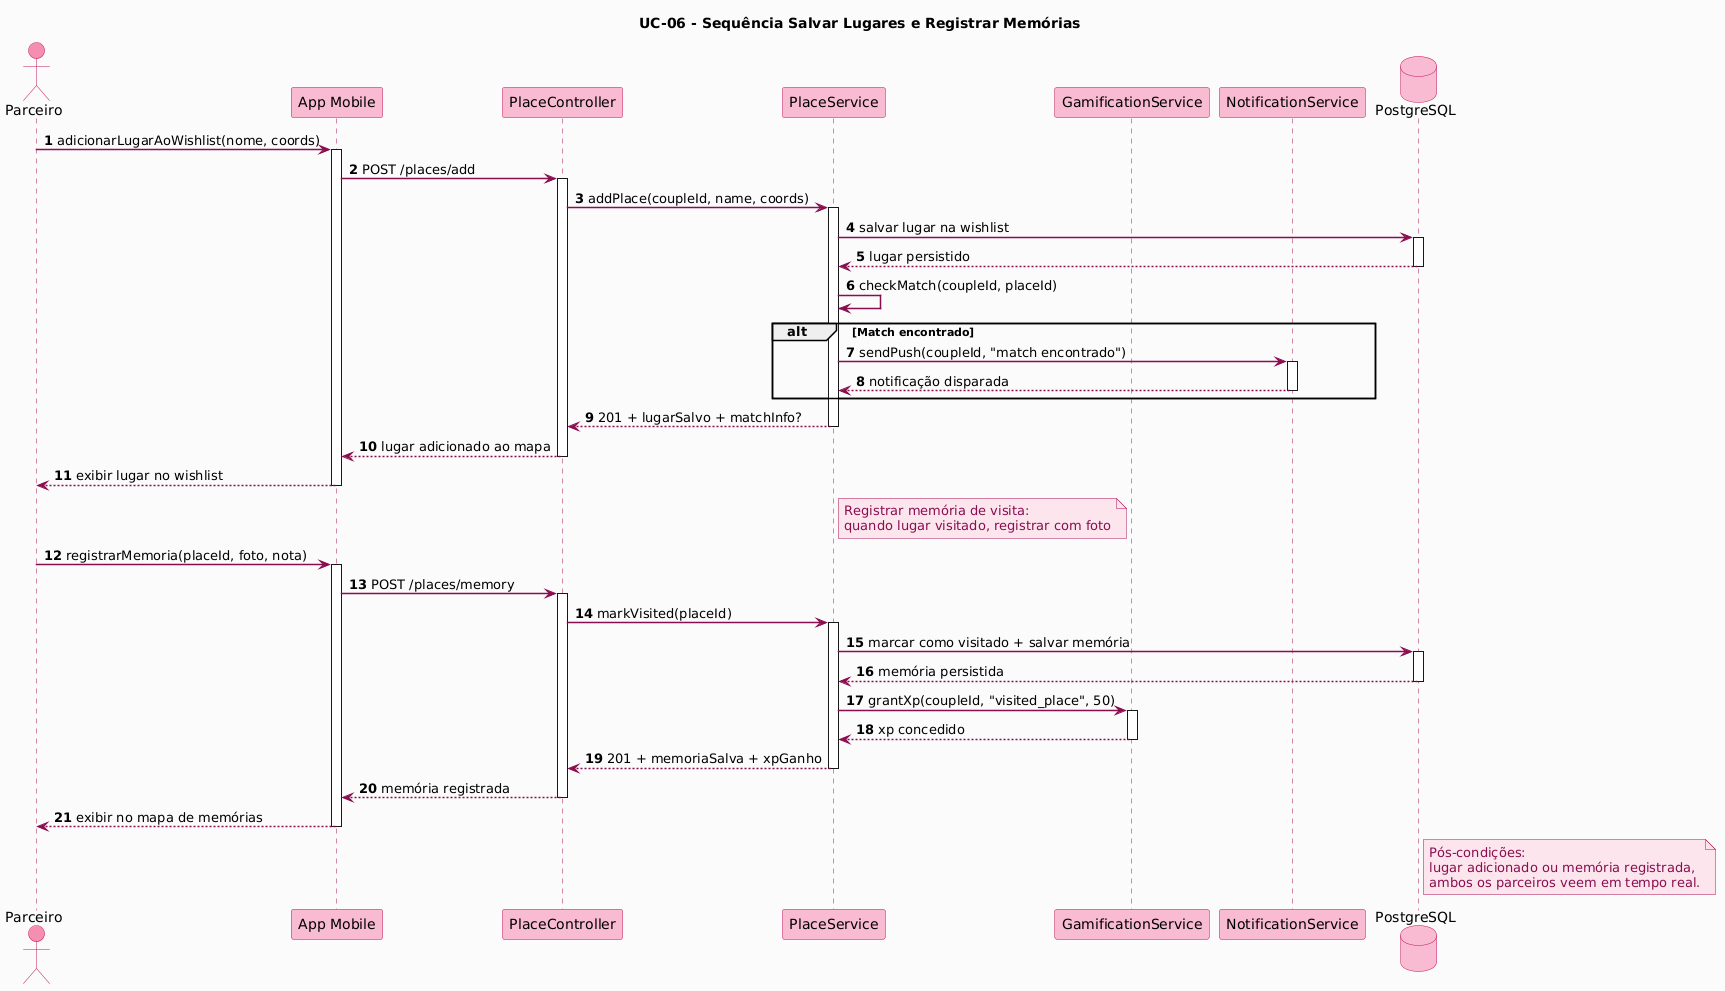

The diagram above was rendered by PlantUML. Its source (embedded in the PNG):
@startuml
title UC-06 - Sequência Salvar Lugares e Registrar Memórias

skinparam backgroundColor #FAFAFA
skinparam shadowing false
skinparam sequenceArrowThickness 1.5
skinparam sequenceParticipantBorderColor #C2185B
skinparam sequenceParticipantBackgroundColor #F8BBD0
skinparam sequenceActorBorderColor #C2185B
skinparam sequenceActorBackgroundColor #F48FB1
skinparam sequenceLifeLineBorderColor #AD1457
skinparam sequenceArrowColor #880E4F
skinparam ArrowColor #880E4F
skinparam noteBorderColor #AD1457
skinparam noteBackgroundColor #FCE4EC
skinparam noteFontColor #880E4F
skinparam sequenceMessageFontColor #880E4F
skinparam databaseBorderColor #C2185B
skinparam databaseBackgroundColor #F8BBD0

autonumber

actor Parceiro
participant "App Mobile" as Mobile
participant "PlaceController" as Controller
participant "PlaceService" as PlaceService
participant "GamificationService" as GamService
participant "NotificationService" as NotifService
database "PostgreSQL" as DB

Parceiro -> Mobile : adicionarLugarAoWishlist(nome, coords)
activate Mobile

Mobile -> Controller : POST /places/add
activate Controller

Controller -> PlaceService : addPlace(coupleId, name, coords)
activate PlaceService

PlaceService -> DB : salvar lugar na wishlist
activate DB
DB --> PlaceService : lugar persistido
deactivate DB

PlaceService -> PlaceService : checkMatch(coupleId, placeId)

alt Match encontrado
  PlaceService -> NotifService : sendPush(coupleId, "match encontrado")
  activate NotifService
  NotifService --> PlaceService : notificação disparada
  deactivate NotifService
end

PlaceService --> Controller : 201 + lugarSalvo + matchInfo?
deactivate PlaceService

Controller --> Mobile : lugar adicionado ao mapa
deactivate Controller

Mobile --> Parceiro : exibir lugar no wishlist
deactivate Mobile

note right of PlaceService
  Registrar memória de visita:
  quando lugar visitado, registrar com foto
end note

Parceiro -> Mobile : registrarMemoria(placeId, foto, nota)
activate Mobile

Mobile -> Controller : POST /places/memory
activate Controller

Controller -> PlaceService : markVisited(placeId)
activate PlaceService

PlaceService -> DB : marcar como visitado + salvar memória
activate DB
DB --> PlaceService : memória persistida
deactivate DB

PlaceService -> GamService : grantXp(coupleId, "visited_place", 50)
activate GamService
GamService --> PlaceService : xp concedido
deactivate GamService

PlaceService --> Controller : 201 + memoriaSalva + xpGanho
deactivate PlaceService

Controller --> Mobile : memória registrada
deactivate Controller

Mobile --> Parceiro : exibir no mapa de memórias
deactivate Mobile

note right of DB
  Pós-condições:
  lugar adicionado ou memória registrada,
  ambos os parceiros veem em tempo real.
end note
@enduml